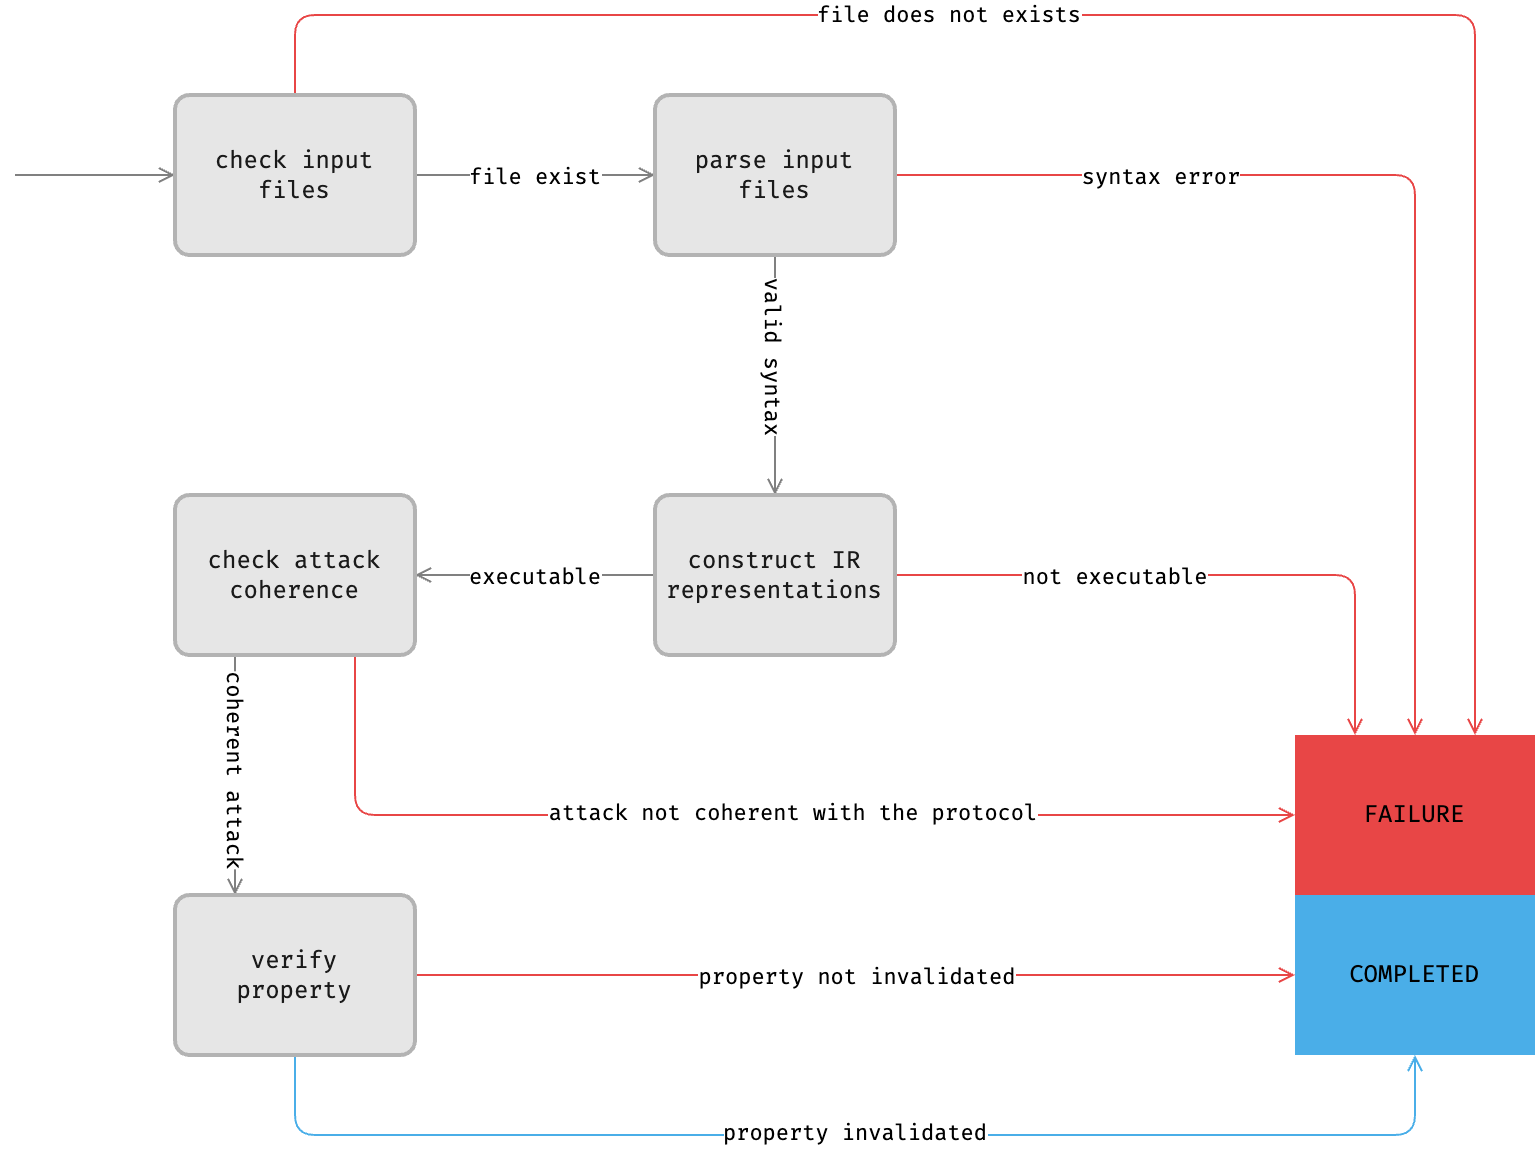

The diagram above was exported from draw.io. Its source (the exported page's mxGraphModel, read from the mxfile embedded in the PNG):
<mxGraphModel dx="1557" dy="969" grid="1" gridSize="10" guides="1" tooltips="1" connect="1" arrows="1" fold="1" page="1" pageScale="1" pageWidth="1169" pageHeight="827" background="#ffffff" math="0" shadow="0">
  <root>
    <mxCell id="0" />
    <mxCell id="1" parent="0" />
    <mxCell id="NU49kRKqgsqSBU1lDm1H-4" style="edgeStyle=none;html=1;exitX=1;exitY=0.5;exitDx=0;exitDy=0;entryX=0;entryY=0.5;entryDx=0;entryDy=0;endArrow=open;endFill=0;strokeColor=#808080;" edge="1" parent="1" source="4lcFeE_dXo_vpMr4bcOE-1" target="4lcFeE_dXo_vpMr4bcOE-2">
      <mxGeometry relative="1" as="geometry" />
    </mxCell>
    <mxCell id="IttJI3fnd0Y98JleBgqN-1" value="file exist" style="edgeLabel;html=1;align=center;verticalAlign=middle;resizable=0;points=[];fontFamily=Fira Code;fontColor=#000000;labelBackgroundColor=#FFFFFF;" vertex="1" connectable="0" parent="NU49kRKqgsqSBU1lDm1H-4">
      <mxGeometry x="-0.3554" y="-1" relative="1" as="geometry">
        <mxPoint x="21" y="-1" as="offset" />
      </mxGeometry>
    </mxCell>
    <mxCell id="5LEAuDY7JxuY7O1avKwI-4" style="edgeStyle=none;html=1;exitX=0.5;exitY=0;exitDx=0;exitDy=0;entryX=0.75;entryY=0;entryDx=0;entryDy=0;strokeColor=#E84646;endArrow=open;endFill=0;" edge="1" parent="1" source="4lcFeE_dXo_vpMr4bcOE-1" target="5LEAuDY7JxuY7O1avKwI-1">
      <mxGeometry relative="1" as="geometry">
        <Array as="points">
          <mxPoint x="380" y="80" />
          <mxPoint x="970" y="80" />
        </Array>
      </mxGeometry>
    </mxCell>
    <mxCell id="fE1qPYhT42woRQjsetHe-2" value="file does not exists" style="edgeLabel;html=1;align=center;verticalAlign=middle;resizable=0;points=[];fontFamily=Fira Code;labelBackgroundColor=#FFFFFF;fontColor=#000000;" vertex="1" connectable="0" parent="5LEAuDY7JxuY7O1avKwI-4">
      <mxGeometry x="-0.326" y="1" relative="1" as="geometry">
        <mxPoint x="33" as="offset" />
      </mxGeometry>
    </mxCell>
    <mxCell id="7Z32vywTpY2U8DkZGhbv-9" style="edgeStyle=none;html=1;exitX=0;exitY=0.5;exitDx=0;exitDy=0;strokeColor=#808080;endArrow=none;endFill=0;startArrow=open;startFill=0;" edge="1" parent="1" source="4lcFeE_dXo_vpMr4bcOE-1">
      <mxGeometry relative="1" as="geometry">
        <mxPoint x="240" y="160" as="targetPoint" />
      </mxGeometry>
    </mxCell>
    <mxCell id="4lcFeE_dXo_vpMr4bcOE-1" value="check input&lt;br&gt;files" style="rounded=1;whiteSpace=wrap;html=1;arcSize=9;fontFamily=Fira Code;fontSource=https%3A%2F%2Ffonts.googleapis.com%2Fcss%3Ffamily%3DFira%2BCode;fillColor=#E6E6E6;fontColor=#1A1A1A;strokeColor=#B3B3B3;strokeWidth=2;" vertex="1" parent="1">
      <mxGeometry x="320" y="120" width="120" height="80" as="geometry" />
    </mxCell>
    <mxCell id="NU49kRKqgsqSBU1lDm1H-5" style="edgeStyle=none;html=1;exitX=0.5;exitY=1;exitDx=0;exitDy=0;entryX=0.5;entryY=0;entryDx=0;entryDy=0;strokeColor=#808080;endArrow=open;endFill=0;" edge="1" parent="1" source="4lcFeE_dXo_vpMr4bcOE-2" target="NU49kRKqgsqSBU1lDm1H-1">
      <mxGeometry relative="1" as="geometry" />
    </mxCell>
    <mxCell id="pNIUKdZSr8eFlOeN1e2J-1" value="valid syntax" style="edgeLabel;html=1;align=center;verticalAlign=middle;resizable=0;points=[];fontFamily=Fira Code;fontColor=#000000;rotation=90;labelBackgroundColor=#FFFFFF;" vertex="1" connectable="0" parent="NU49kRKqgsqSBU1lDm1H-5">
      <mxGeometry x="-0.2333" relative="1" as="geometry">
        <mxPoint y="4" as="offset" />
      </mxGeometry>
    </mxCell>
    <mxCell id="7Z32vywTpY2U8DkZGhbv-1" style="edgeStyle=none;html=1;exitX=1;exitY=0.5;exitDx=0;exitDy=0;entryX=0.5;entryY=0;entryDx=0;entryDy=0;strokeColor=#E84646;endArrow=open;endFill=0;" edge="1" parent="1" source="4lcFeE_dXo_vpMr4bcOE-2" target="5LEAuDY7JxuY7O1avKwI-1">
      <mxGeometry relative="1" as="geometry">
        <Array as="points">
          <mxPoint x="940" y="160" />
        </Array>
      </mxGeometry>
    </mxCell>
    <mxCell id="fE1qPYhT42woRQjsetHe-3" value="syntax error" style="edgeLabel;html=1;align=center;verticalAlign=middle;resizable=0;points=[];fontFamily=Fira Code;labelBackgroundColor=#FFFFFF;fontColor=#000000;" vertex="1" connectable="0" parent="7Z32vywTpY2U8DkZGhbv-1">
      <mxGeometry x="-0.5829" relative="1" as="geometry">
        <mxPoint x="20" as="offset" />
      </mxGeometry>
    </mxCell>
    <mxCell id="4lcFeE_dXo_vpMr4bcOE-2" value="parse input files" style="rounded=1;whiteSpace=wrap;html=1;arcSize=9;fontFamily=Fira Code;fontSource=https%3A%2F%2Ffonts.googleapis.com%2Fcss%3Ffamily%3DFira%2BCode;fillColor=#E6E6E6;fontColor=#1A1A1A;strokeColor=#B3B3B3;strokeWidth=2;" vertex="1" parent="1">
      <mxGeometry x="560" y="120" width="120" height="80" as="geometry" />
    </mxCell>
    <mxCell id="NU49kRKqgsqSBU1lDm1H-6" style="edgeStyle=none;html=1;exitX=0;exitY=0.5;exitDx=0;exitDy=0;entryX=1;entryY=0.5;entryDx=0;entryDy=0;strokeColor=#808080;endArrow=open;endFill=0;" edge="1" parent="1" source="NU49kRKqgsqSBU1lDm1H-1" target="NU49kRKqgsqSBU1lDm1H-2">
      <mxGeometry relative="1" as="geometry" />
    </mxCell>
    <mxCell id="GUKDXNua-LMZanjkUEIn-2" value="executable" style="edgeLabel;html=1;align=center;verticalAlign=middle;resizable=0;points=[];fontFamily=Fira Code;fontColor=#000000;labelBackgroundColor=#FFFFFF;" vertex="1" connectable="0" parent="NU49kRKqgsqSBU1lDm1H-6">
      <mxGeometry x="0.3554" y="1" relative="1" as="geometry">
        <mxPoint x="21" y="-1" as="offset" />
      </mxGeometry>
    </mxCell>
    <mxCell id="7Z32vywTpY2U8DkZGhbv-2" style="edgeStyle=none;html=1;exitX=1;exitY=0.5;exitDx=0;exitDy=0;entryX=0.25;entryY=0;entryDx=0;entryDy=0;strokeColor=#E84646;endArrow=open;endFill=0;" edge="1" parent="1" source="NU49kRKqgsqSBU1lDm1H-1" target="5LEAuDY7JxuY7O1avKwI-1">
      <mxGeometry relative="1" as="geometry">
        <Array as="points">
          <mxPoint x="830" y="360" />
          <mxPoint x="910" y="360" />
        </Array>
      </mxGeometry>
    </mxCell>
    <mxCell id="tyg96py2T3dnKQVhYgTu-1" value="not executable" style="edgeLabel;html=1;align=center;verticalAlign=middle;resizable=0;points=[];fontFamily=Fira Code;labelBackgroundColor=#FFFFFF;fontColor=#000000;" vertex="1" connectable="0" parent="7Z32vywTpY2U8DkZGhbv-2">
      <mxGeometry x="-0.5487" y="-1" relative="1" as="geometry">
        <mxPoint x="40" y="-1" as="offset" />
      </mxGeometry>
    </mxCell>
    <mxCell id="NU49kRKqgsqSBU1lDm1H-1" value="construct IR representations" style="rounded=1;whiteSpace=wrap;html=1;arcSize=9;fontFamily=Fira Code;fontSource=https%3A%2F%2Ffonts.googleapis.com%2Fcss%3Ffamily%3DFira%2BCode;fillColor=#E6E6E6;fontColor=#1A1A1A;strokeColor=#B3B3B3;strokeWidth=2;" vertex="1" parent="1">
      <mxGeometry x="560" y="320" width="120" height="80" as="geometry" />
    </mxCell>
    <mxCell id="7Z32vywTpY2U8DkZGhbv-4" style="edgeStyle=none;html=1;exitX=0.75;exitY=1;exitDx=0;exitDy=0;entryX=0;entryY=0.5;entryDx=0;entryDy=0;strokeColor=#E84646;endArrow=open;endFill=0;" edge="1" parent="1" source="NU49kRKqgsqSBU1lDm1H-2" target="5LEAuDY7JxuY7O1avKwI-1">
      <mxGeometry relative="1" as="geometry">
        <Array as="points">
          <mxPoint x="410" y="480" />
        </Array>
      </mxGeometry>
    </mxCell>
    <mxCell id="tyg96py2T3dnKQVhYgTu-2" value="attack not coherent with the protocol" style="edgeLabel;html=1;align=center;verticalAlign=middle;resizable=0;points=[];fontFamily=Fira Code;labelBackgroundColor=#FFFFFF;fontColor=#000000;" vertex="1" connectable="0" parent="7Z32vywTpY2U8DkZGhbv-4">
      <mxGeometry x="-0.0729" y="2" relative="1" as="geometry">
        <mxPoint x="44" as="offset" />
      </mxGeometry>
    </mxCell>
    <mxCell id="7Z32vywTpY2U8DkZGhbv-6" style="edgeStyle=none;html=1;exitX=0.25;exitY=1;exitDx=0;exitDy=0;entryX=0.25;entryY=0;entryDx=0;entryDy=0;strokeColor=#808080;endArrow=open;endFill=0;" edge="1" parent="1" source="NU49kRKqgsqSBU1lDm1H-2" target="NU49kRKqgsqSBU1lDm1H-3">
      <mxGeometry relative="1" as="geometry" />
    </mxCell>
    <mxCell id="GUKDXNua-LMZanjkUEIn-3" value="coherent attack" style="edgeLabel;html=1;align=center;verticalAlign=middle;resizable=0;points=[];fontFamily=Fira Code;fontColor=#000000;rotation=90;labelBackgroundColor=#FFFFFF;" vertex="1" connectable="0" parent="7Z32vywTpY2U8DkZGhbv-6">
      <mxGeometry x="-0.1888" relative="1" as="geometry">
        <mxPoint x="1" y="8" as="offset" />
      </mxGeometry>
    </mxCell>
    <mxCell id="NU49kRKqgsqSBU1lDm1H-2" value="check attack coherence" style="rounded=1;whiteSpace=wrap;html=1;arcSize=9;fontFamily=Fira Code;fontSource=https%3A%2F%2Ffonts.googleapis.com%2Fcss%3Ffamily%3DFira%2BCode;fillColor=#E6E6E6;fontColor=#1A1A1A;strokeColor=#B3B3B3;strokeWidth=2;" vertex="1" parent="1">
      <mxGeometry x="320" y="320" width="120" height="80" as="geometry" />
    </mxCell>
    <mxCell id="7Z32vywTpY2U8DkZGhbv-7" style="edgeStyle=none;html=1;exitX=1;exitY=0.5;exitDx=0;exitDy=0;entryX=0;entryY=0.5;entryDx=0;entryDy=0;strokeColor=#E84646;endArrow=open;endFill=0;" edge="1" parent="1" source="NU49kRKqgsqSBU1lDm1H-3" target="5LEAuDY7JxuY7O1avKwI-2">
      <mxGeometry relative="1" as="geometry" />
    </mxCell>
    <mxCell id="tyg96py2T3dnKQVhYgTu-3" value="property not invalidated" style="edgeLabel;html=1;align=center;verticalAlign=middle;resizable=0;points=[];fontFamily=Fira Code;labelBackgroundColor=#FFFFFF;fontColor=#000000;" vertex="1" connectable="0" parent="7Z32vywTpY2U8DkZGhbv-7">
      <mxGeometry x="-0.4515" y="1" relative="1" as="geometry">
        <mxPoint x="99" y="1" as="offset" />
      </mxGeometry>
    </mxCell>
    <mxCell id="GUKDXNua-LMZanjkUEIn-1" style="edgeStyle=none;html=1;exitX=0.5;exitY=1;exitDx=0;exitDy=0;entryX=0.5;entryY=1;entryDx=0;entryDy=0;strokeColor=#4AAEE8;fontFamily=Fira Code;fontSource=https%3A%2F%2Ffonts.googleapis.com%2Fcss%3Ffamily%3DFira%2BCode;fontColor=#000000;startArrow=none;startFill=0;endArrow=open;endFill=0;" edge="1" parent="1" source="NU49kRKqgsqSBU1lDm1H-3" target="5LEAuDY7JxuY7O1avKwI-2">
      <mxGeometry relative="1" as="geometry">
        <Array as="points">
          <mxPoint x="380" y="640" />
          <mxPoint x="940" y="640" />
        </Array>
      </mxGeometry>
    </mxCell>
    <mxCell id="GUKDXNua-LMZanjkUEIn-4" value="property invalidated" style="edgeLabel;html=1;align=center;verticalAlign=middle;resizable=0;points=[];fontFamily=Fira Code;fontColor=#000000;labelBackgroundColor=#FFFFFF;" vertex="1" connectable="0" parent="GUKDXNua-LMZanjkUEIn-1">
      <mxGeometry x="-0.1159" y="2" relative="1" as="geometry">
        <mxPoint x="37" as="offset" />
      </mxGeometry>
    </mxCell>
    <mxCell id="NU49kRKqgsqSBU1lDm1H-3" value="verify&lt;br&gt;property" style="rounded=1;whiteSpace=wrap;html=1;arcSize=9;fontFamily=Fira Code;fontSource=https%3A%2F%2Ffonts.googleapis.com%2Fcss%3Ffamily%3DFira%2BCode;fillColor=#E6E6E6;fontColor=#1A1A1A;strokeColor=#B3B3B3;strokeWidth=2;" vertex="1" parent="1">
      <mxGeometry x="320" y="520" width="120" height="80" as="geometry" />
    </mxCell>
    <mxCell id="5LEAuDY7JxuY7O1avKwI-1" value="FAILURE" style="rounded=1;whiteSpace=wrap;html=1;arcSize=0;fontFamily=Fira Code;fontSource=https%3A%2F%2Ffonts.googleapis.com%2Fcss%3Ffamily%3DFira%2BCode;fillColor=#E84646;strokeColor=none;" vertex="1" parent="1">
      <mxGeometry x="880" y="440" width="120" height="80" as="geometry" />
    </mxCell>
    <mxCell id="5LEAuDY7JxuY7O1avKwI-2" value="COMPLETED" style="rounded=1;whiteSpace=wrap;html=1;arcSize=0;fontFamily=Fira Code;fontSource=https%3A%2F%2Ffonts.googleapis.com%2Fcss%3Ffamily%3DFira%2BCode;strokeColor=none;fillColor=#4AAEE8;" vertex="1" parent="1">
      <mxGeometry x="880" y="520" width="120" height="80" as="geometry" />
    </mxCell>
  </root>
</mxGraphModel>